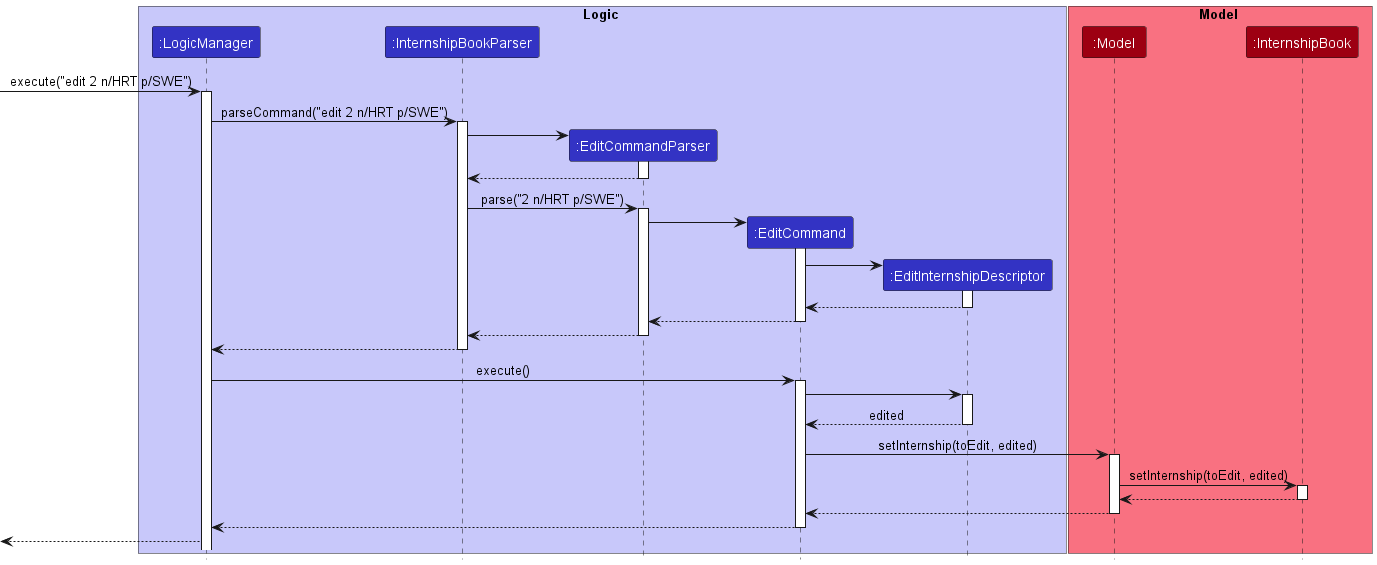

The diagram above was rendered by PlantUML. Its source (embedded in the PNG):
@startuml
!include style.puml

box Logic LOGIC_COLOR_T1
participant ":LogicManager" as LogicManager LOGIC_COLOR
participant ":InternshipBookParser" as InternshipBookParser LOGIC_COLOR
participant ":EditCommandParser" as EditCommandParser LOGIC_COLOR
participant ":EditCommand" as EditCommand LOGIC_COLOR
participant ":EditInternshipDescriptor" as Descriptor LOGIC_COLOR
end box

box Model MODEL_COLOR_T1
participant ":Model" as Model MODEL_COLOR
participant ":InternshipBook" as InternshipBook MODEL_COLOR
end box
[-> LogicManager : execute("edit 2 n/HRT p/SWE")
activate LogicManager

LogicManager -> InternshipBookParser : parseCommand("edit 2 n/HRT p/SWE")
activate InternshipBookParser

create EditCommandParser
InternshipBookParser -> EditCommandParser
activate EditCommandParser

EditCommandParser --> InternshipBookParser
deactivate EditCommandParser

InternshipBookParser -> EditCommandParser : parse("2 n/HRT p/SWE")
activate EditCommandParser

create EditCommand
EditCommandParser -> EditCommand
activate EditCommand
create Descriptor
EditCommand -> Descriptor
activate Descriptor
Descriptor --> EditCommand
deactivate Descriptor
EditCommand --> EditCommandParser
deactivate EditCommand

EditCommandParser --> InternshipBookParser
deactivate EditCommandParser

InternshipBookParser --> LogicManager
deactivate InternshipBookParser

LogicManager -> EditCommand : execute()
activate EditCommand

EditCommand -> Descriptor
activate Descriptor
Descriptor --> EditCommand : edited
deactivate Descriptor

EditCommand -> Model : setInternship(toEdit, edited)
activate Model

'ADD MORE HERE
Model -> InternshipBook : setInternship(toEdit, edited)
activate InternshipBook
InternshipBook --> Model
deactivate InternshipBook

Model --> EditCommand
deactivate Model

EditCommand --> LogicManager
deactivate EditCommand

[<--LogicManager
@enduml